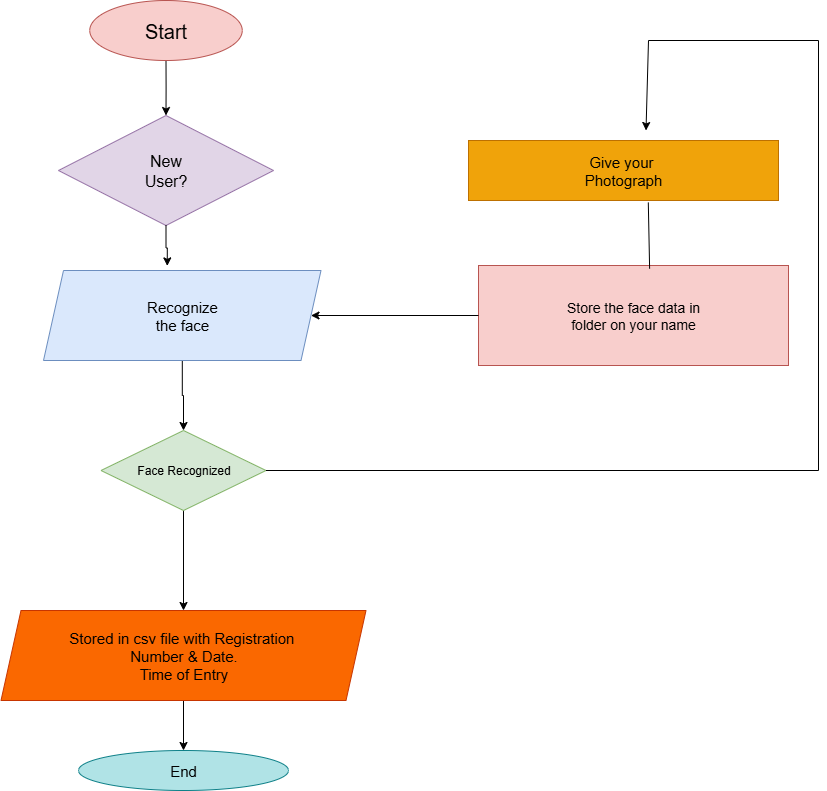

The diagram above was exported from draw.io. Its source (the exported page's mxGraphModel, read from the mxfile embedded in the PNG):
<mxGraphModel dx="2752" dy="1063" grid="1" gridSize="10" guides="1" tooltips="1" connect="1" arrows="1" fold="1" page="1" pageScale="1" pageWidth="827" pageHeight="1169" background="#ffffff" math="0" shadow="0">
  <root>
    <mxCell id="0" />
    <mxCell id="1" parent="0" />
    <mxCell id="gBwAvNmYb8jnpE2KqiM0-15" value="" style="edgeStyle=orthogonalEdgeStyle;rounded=0;orthogonalLoop=1;jettySize=auto;html=1;" parent="1" source="gBwAvNmYb8jnpE2KqiM0-8" target="gBwAvNmYb8jnpE2KqiM0-12" edge="1">
      <mxGeometry relative="1" as="geometry" />
    </mxCell>
    <mxCell id="gBwAvNmYb8jnpE2KqiM0-8" value="Recognize&lt;div&gt;the face&lt;/div&gt;" style="shape=parallelogram;perimeter=parallelogramPerimeter;whiteSpace=wrap;html=1;fixedSize=1;fillColor=#dae8fc;strokeColor=#6c8ebf;fontSize=15;" parent="1" vertex="1">
      <mxGeometry x="25" y="300" width="277.5" height="90" as="geometry" />
    </mxCell>
    <mxCell id="gBwAvNmYb8jnpE2KqiM0-17" value="" style="edgeStyle=orthogonalEdgeStyle;rounded=0;orthogonalLoop=1;jettySize=auto;html=1;" parent="1" source="gBwAvNmYb8jnpE2KqiM0-12" target="gBwAvNmYb8jnpE2KqiM0-16" edge="1">
      <mxGeometry relative="1" as="geometry" />
    </mxCell>
    <mxCell id="gBwAvNmYb8jnpE2KqiM0-12" value="Face Recognized" style="rhombus;whiteSpace=wrap;html=1;fillColor=#d5e8d4;strokeColor=#82b366;" parent="1" vertex="1">
      <mxGeometry x="82.5" y="460" width="165" height="80" as="geometry" />
    </mxCell>
    <mxCell id="gBwAvNmYb8jnpE2KqiM0-19" value="" style="edgeStyle=orthogonalEdgeStyle;rounded=0;orthogonalLoop=1;jettySize=auto;html=1;" parent="1" source="gBwAvNmYb8jnpE2KqiM0-16" target="gBwAvNmYb8jnpE2KqiM0-18" edge="1">
      <mxGeometry relative="1" as="geometry" />
    </mxCell>
    <mxCell id="gBwAvNmYb8jnpE2KqiM0-16" value="Stored in csv file with Registration&amp;nbsp;&lt;div&gt;Number &amp;amp; Date.&lt;/div&gt;&lt;div&gt;Time of Entry&lt;/div&gt;" style="shape=parallelogram;perimeter=parallelogramPerimeter;whiteSpace=wrap;html=1;fixedSize=1;fillColor=#fa6800;fontColor=#000000;strokeColor=#C73500;fontSize=15;" parent="1" vertex="1">
      <mxGeometry x="-17.5" y="640" width="365" height="90" as="geometry" />
    </mxCell>
    <mxCell id="gBwAvNmYb8jnpE2KqiM0-18" value="End" style="ellipse;whiteSpace=wrap;html=1;fillColor=#b0e3e6;strokeColor=#0e8088;fontSize=15;" parent="1" vertex="1">
      <mxGeometry x="60" y="780" width="210" height="40" as="geometry" />
    </mxCell>
    <mxCell id="gBwAvNmYb8jnpE2KqiM0-20" value="Give your&amp;nbsp;&lt;div&gt;Photograph&lt;/div&gt;" style="whiteSpace=wrap;html=1;fillColor=#f0a30a;fontColor=#000000;strokeColor=#BD7000;fontSize=15;" parent="1" vertex="1">
      <mxGeometry x="450" y="170" width="310" height="60" as="geometry" />
    </mxCell>
    <mxCell id="gBwAvNmYb8jnpE2KqiM0-22" value="Store the face data in&lt;div&gt;folder on your name&lt;/div&gt;" style="whiteSpace=wrap;html=1;fillColor=#f8cecc;strokeColor=#b85450;fontSize=14;" parent="1" vertex="1">
      <mxGeometry x="460" y="295" width="310" height="100" as="geometry" />
    </mxCell>
    <mxCell id="gBwAvNmYb8jnpE2KqiM0-24" value="" style="endArrow=classic;html=1;rounded=0;entryX=1;entryY=0.5;entryDx=0;entryDy=0;exitX=0;exitY=0.5;exitDx=0;exitDy=0;" parent="1" source="gBwAvNmYb8jnpE2KqiM0-22" target="gBwAvNmYb8jnpE2KqiM0-8" edge="1">
      <mxGeometry width="50" height="50" relative="1" as="geometry">
        <mxPoint x="320" y="600" as="sourcePoint" />
        <mxPoint x="370" y="550" as="targetPoint" />
      </mxGeometry>
    </mxCell>
    <mxCell id="gBwAvNmYb8jnpE2KqiM0-25" value="" style="endArrow=classic;html=1;rounded=0;exitX=1;exitY=0.5;exitDx=0;exitDy=0;" parent="1" source="gBwAvNmYb8jnpE2KqiM0-12" edge="1">
      <mxGeometry width="50" height="50" relative="1" as="geometry">
        <mxPoint x="250" y="470" as="sourcePoint" />
        <mxPoint x="627.5" y="160" as="targetPoint" />
        <Array as="points">
          <mxPoint x="800" y="500" />
          <mxPoint x="800" y="70" />
          <mxPoint x="630" y="70" />
        </Array>
      </mxGeometry>
    </mxCell>
    <mxCell id="gBwAvNmYb8jnpE2KqiM0-26" value="" style="endArrow=none;html=1;rounded=0;entryX=0.552;entryY=0.032;entryDx=0;entryDy=0;entryPerimeter=0;exitX=0.58;exitY=1.033;exitDx=0;exitDy=0;exitPerimeter=0;" parent="1" source="gBwAvNmYb8jnpE2KqiM0-20" target="gBwAvNmYb8jnpE2KqiM0-22" edge="1">
      <mxGeometry width="50" height="50" relative="1" as="geometry">
        <mxPoint x="630" y="230" as="sourcePoint" />
        <mxPoint x="640" y="300" as="targetPoint" />
      </mxGeometry>
    </mxCell>
    <mxCell id="RkbEAapmQok5J2Mra5Uq-5" value="" style="edgeStyle=orthogonalEdgeStyle;rounded=0;orthogonalLoop=1;jettySize=auto;html=1;" parent="1" source="gBwAvNmYb8jnpE2KqiM0-31" target="gBwAvNmYb8jnpE2KqiM0-32" edge="1">
      <mxGeometry relative="1" as="geometry" />
    </mxCell>
    <mxCell id="gBwAvNmYb8jnpE2KqiM0-31" value="Start" style="ellipse;whiteSpace=wrap;html=1;fillColor=#f8cecc;strokeColor=#b85450;fontSize=20;" parent="1" vertex="1">
      <mxGeometry x="71.25" y="30" width="152.5" height="60" as="geometry" />
    </mxCell>
    <mxCell id="gBwAvNmYb8jnpE2KqiM0-32" value="New&lt;div&gt;User?&lt;/div&gt;" style="rhombus;whiteSpace=wrap;html=1;fillColor=#e1d5e7;strokeColor=#9673a6;fontSize=16;" parent="1" vertex="1">
      <mxGeometry x="40" y="145" width="215" height="110" as="geometry" />
    </mxCell>
    <mxCell id="RkbEAapmQok5J2Mra5Uq-3" style="edgeStyle=orthogonalEdgeStyle;rounded=0;orthogonalLoop=1;jettySize=auto;html=1;exitX=0.5;exitY=1;exitDx=0;exitDy=0;entryX=0.446;entryY=-0.051;entryDx=0;entryDy=0;entryPerimeter=0;" parent="1" source="gBwAvNmYb8jnpE2KqiM0-32" target="gBwAvNmYb8jnpE2KqiM0-8" edge="1">
      <mxGeometry relative="1" as="geometry" />
    </mxCell>
  </root>
</mxGraphModel>